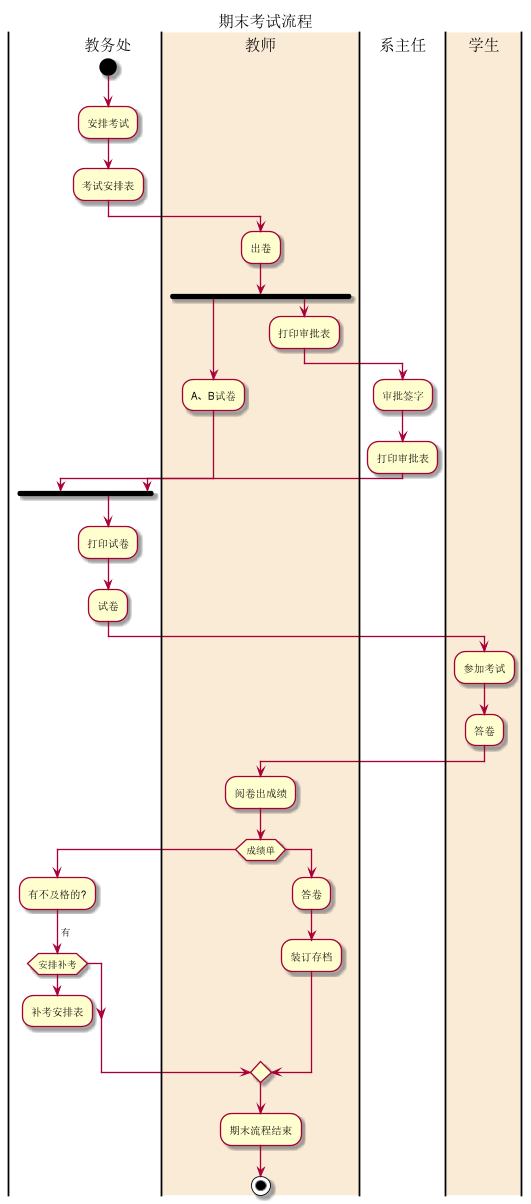

The diagram above was rendered by PlantUML. Its source (embedded in the PNG):
@startuml
title:期末考试流程
|教务处|
start
:安排考试;
:考试安排表;
|#AntiqueWhite|教师|
:出卷;
fork
    :A、B试卷;
fork again
    :打印审批表;
    |系主任|
    :审批签字;
    :打印审批表;
    |教务处|
end fork
:打印试卷;
:试卷;
|#AntiqueWhite|学生|
:参加考试;
:答卷;
|教师|
:阅卷出成绩;
if(成绩单)
    |教务处|
    :有不及格的?;
    ->有;
    if(安排补考)
      :补考安排表;
    detach
    endif
  else
  |教师|
  :答卷;
  :装订存档;
  endif
:期末流程结束;
stop
@enduml